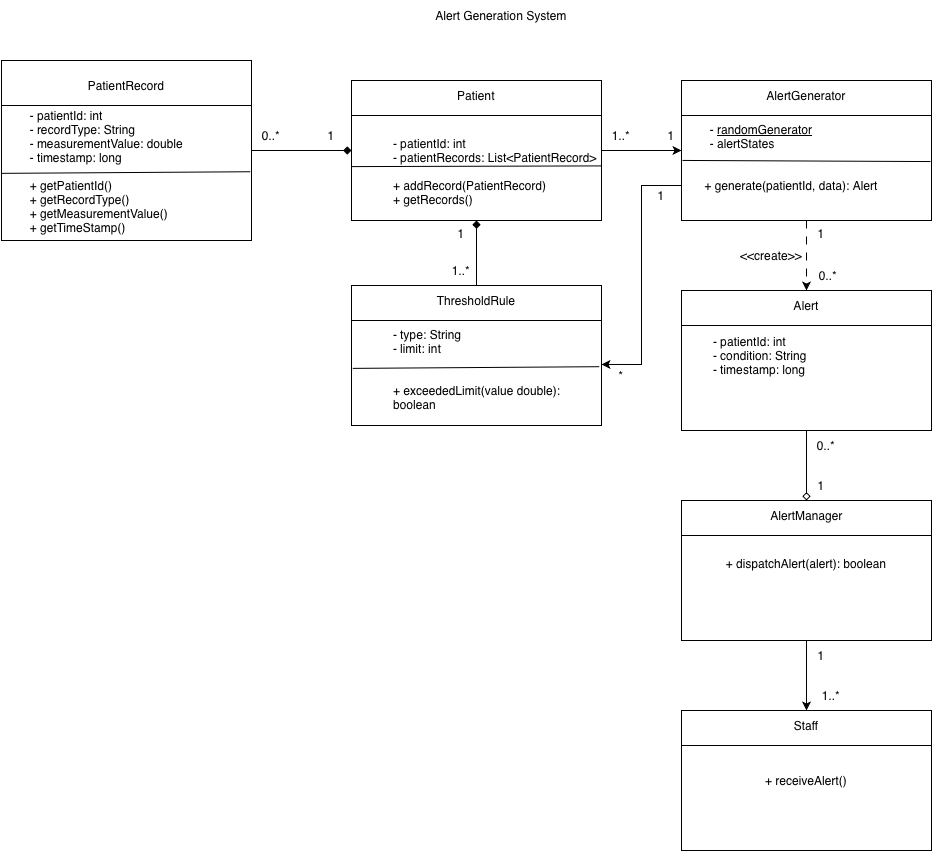

The diagram above was exported from draw.io. Its source (the exported page's mxGraphModel, read from the mxfile embedded in the PNG):
<mxGraphModel dx="2537" dy="731" grid="1" gridSize="10" guides="1" tooltips="1" connect="1" arrows="1" fold="1" page="1" pageScale="1" pageWidth="850" pageHeight="1100" background="none" math="0" shadow="0">
  <root>
    <mxCell id="0" />
    <mxCell id="1" parent="0" />
    <mxCell id="Gn55OGSqFxKsL5UlVywR-1" parent="1" style="text;html=1;whiteSpace=wrap;strokeColor=none;fillColor=none;align=center;verticalAlign=middle;rounded=0;" value="Alert Generation System" vertex="1">
      <mxGeometry height="30" width="160" x="-200" y="30" as="geometry" />
    </mxCell>
    <mxCell id="Gn55OGSqFxKsL5UlVywR-36" edge="1" parent="1" source="Gn55OGSqFxKsL5UlVywR-2" style="edgeStyle=orthogonalEdgeStyle;rounded=0;orthogonalLoop=1;jettySize=auto;html=1;entryX=0.5;entryY=0;entryDx=0;entryDy=0;dashed=1;dashPattern=8 8;" target="Gn55OGSqFxKsL5UlVywR-17">
      <mxGeometry relative="1" as="geometry" />
    </mxCell>
    <mxCell id="Gn55OGSqFxKsL5UlVywR-2" parent="1" style="rounded=0;whiteSpace=wrap;html=1;" value="" vertex="1">
      <mxGeometry height="140" width="250" x="60" y="110" as="geometry" />
    </mxCell>
    <mxCell id="Gn55OGSqFxKsL5UlVywR-3" parent="1" style="text;html=1;whiteSpace=wrap;strokeColor=none;fillColor=none;align=center;verticalAlign=middle;rounded=0;" value="AlertGenerator" vertex="1">
      <mxGeometry height="30" width="60" x="155" y="110" as="geometry" />
    </mxCell>
    <mxCell id="Gn55OGSqFxKsL5UlVywR-4" edge="1" parent="1" source="Gn55OGSqFxKsL5UlVywR-2" style="endArrow=none;html=1;rounded=0;exitX=1;exitY=0.25;exitDx=0;exitDy=0;entryX=0;entryY=0.25;entryDx=0;entryDy=0;" target="Gn55OGSqFxKsL5UlVywR-2" value="">
      <mxGeometry height="50" relative="1" width="50" as="geometry">
        <mxPoint x="400" y="300" as="sourcePoint" />
        <mxPoint x="450" y="250" as="targetPoint" />
      </mxGeometry>
    </mxCell>
    <mxCell id="Gn55OGSqFxKsL5UlVywR-80" edge="1" parent="1" source="Gn55OGSqFxKsL5UlVywR-5" style="edgeStyle=orthogonalEdgeStyle;rounded=0;orthogonalLoop=1;jettySize=auto;html=1;endArrow=diamond;endFill=0;">
      <mxGeometry relative="1" as="geometry">
        <mxPoint x="185" y="530" as="targetPoint" />
      </mxGeometry>
    </mxCell>
    <mxCell id="Gn55OGSqFxKsL5UlVywR-5" parent="1" style="rounded=0;whiteSpace=wrap;html=1;" value="" vertex="1">
      <mxGeometry height="140" width="250" x="60" y="320" as="geometry" />
    </mxCell>
    <mxCell id="Gn55OGSqFxKsL5UlVywR-7" edge="1" parent="1" source="Gn55OGSqFxKsL5UlVywR-5" style="endArrow=none;html=1;rounded=0;exitX=1;exitY=0.25;exitDx=0;exitDy=0;entryX=0;entryY=0.25;entryDx=0;entryDy=0;" target="Gn55OGSqFxKsL5UlVywR-5" value="">
      <mxGeometry height="50" relative="1" width="50" as="geometry">
        <mxPoint x="710" y="260" as="sourcePoint" />
        <mxPoint x="760" y="210" as="targetPoint" />
      </mxGeometry>
    </mxCell>
    <mxCell id="Gn55OGSqFxKsL5UlVywR-35" edge="1" parent="1" source="Gn55OGSqFxKsL5UlVywR-8" style="edgeStyle=orthogonalEdgeStyle;rounded=0;orthogonalLoop=1;jettySize=auto;html=1;entryX=0.5;entryY=0;entryDx=0;entryDy=0;" target="Gn55OGSqFxKsL5UlVywR-24">
      <mxGeometry relative="1" as="geometry" />
    </mxCell>
    <mxCell id="Gn55OGSqFxKsL5UlVywR-8" parent="1" style="rounded=0;whiteSpace=wrap;html=1;" value="+ dispatchAlert(alert): boolean&lt;div&gt;&lt;br&gt;&lt;/div&gt;" vertex="1">
      <mxGeometry height="140" width="250" x="60" y="530" as="geometry" />
    </mxCell>
    <mxCell id="Gn55OGSqFxKsL5UlVywR-9" parent="1" style="text;html=1;whiteSpace=wrap;strokeColor=none;fillColor=none;align=center;verticalAlign=middle;rounded=0;" value="AlertManager" vertex="1">
      <mxGeometry height="30" width="55" x="157.5" y="530" as="geometry" />
    </mxCell>
    <mxCell id="Gn55OGSqFxKsL5UlVywR-10" edge="1" parent="1" source="Gn55OGSqFxKsL5UlVywR-8" style="endArrow=none;html=1;rounded=0;exitX=1;exitY=0.25;exitDx=0;exitDy=0;entryX=0;entryY=0.25;entryDx=0;entryDy=0;" target="Gn55OGSqFxKsL5UlVywR-8" value="">
      <mxGeometry height="50" relative="1" width="50" as="geometry">
        <mxPoint x="1010" y="520" as="sourcePoint" />
        <mxPoint x="1060" y="470" as="targetPoint" />
      </mxGeometry>
    </mxCell>
    <mxCell id="Gn55OGSqFxKsL5UlVywR-11" parent="1" style="text;html=1;whiteSpace=wrap;strokeColor=none;fillColor=none;align=center;verticalAlign=middle;rounded=0;" value="&lt;div style=&quot;text-align: left;&quot;&gt;-&amp;nbsp;&lt;u&gt;randomGenerator&lt;/u&gt;&lt;/div&gt;&lt;div style=&quot;text-align: left;&quot;&gt;- alertStates&lt;/div&gt;&lt;div style=&quot;text-align: left;&quot;&gt;&lt;br&gt;&lt;/div&gt;&lt;div&gt;&lt;br&gt;&lt;/div&gt;" vertex="1">
      <mxGeometry height="60" width="140" x="70" y="150" as="geometry" />
    </mxCell>
    <mxCell id="Gn55OGSqFxKsL5UlVywR-13" edge="1" parent="1" source="Gn55OGSqFxKsL5UlVywR-2" style="endArrow=none;html=1;rounded=0;exitX=0.004;exitY=0.571;exitDx=0;exitDy=0;exitPerimeter=0;entryX=0.996;entryY=0.579;entryDx=0;entryDy=0;entryPerimeter=0;" target="Gn55OGSqFxKsL5UlVywR-2" value="">
      <mxGeometry height="50" relative="1" width="50" as="geometry">
        <mxPoint x="270" y="300" as="sourcePoint" />
        <mxPoint x="320" y="250" as="targetPoint" />
      </mxGeometry>
    </mxCell>
    <mxCell id="Gn55OGSqFxKsL5UlVywR-14" parent="1" style="text;html=1;whiteSpace=wrap;strokeColor=none;fillColor=none;align=center;verticalAlign=middle;rounded=0;" value="+ generate(patientId, data): Alert" vertex="1">
      <mxGeometry height="30" width="220" x="60" y="200" as="geometry" />
    </mxCell>
    <mxCell id="Gn55OGSqFxKsL5UlVywR-17" parent="1" style="text;html=1;whiteSpace=wrap;strokeColor=none;fillColor=none;align=center;verticalAlign=middle;rounded=0;" value="Alert" vertex="1">
      <mxGeometry height="30" width="60" x="155" y="320" as="geometry" />
    </mxCell>
    <mxCell id="Gn55OGSqFxKsL5UlVywR-18" parent="1" style="text;html=1;whiteSpace=wrap;strokeColor=none;fillColor=none;align=left;verticalAlign=middle;rounded=0;" value="- patientId: int&lt;div&gt;- condition: String&lt;/div&gt;&lt;div&gt;- timestamp: long&lt;/div&gt;" vertex="1">
      <mxGeometry height="30" width="180" x="90" y="370" as="geometry" />
    </mxCell>
    <mxCell id="Gn55OGSqFxKsL5UlVywR-20" edge="1" parent="1" source="Gn55OGSqFxKsL5UlVywR-5" style="edgeStyle=orthogonalEdgeStyle;rounded=0;orthogonalLoop=1;jettySize=auto;html=1;exitX=0.5;exitY=1;exitDx=0;exitDy=0;" target="Gn55OGSqFxKsL5UlVywR-5">
      <mxGeometry relative="1" as="geometry" />
    </mxCell>
    <mxCell id="Gn55OGSqFxKsL5UlVywR-23" parent="1" style="rounded=0;whiteSpace=wrap;html=1;" value="+ receiveAlert()" vertex="1">
      <mxGeometry height="140" width="250" x="60" y="740" as="geometry" />
    </mxCell>
    <mxCell id="Gn55OGSqFxKsL5UlVywR-24" parent="1" style="text;html=1;whiteSpace=wrap;strokeColor=none;fillColor=none;align=center;verticalAlign=middle;rounded=0;" value="Staff" vertex="1">
      <mxGeometry height="30" width="60" x="155" y="740" as="geometry" />
    </mxCell>
    <mxCell id="Gn55OGSqFxKsL5UlVywR-25" edge="1" parent="1" source="Gn55OGSqFxKsL5UlVywR-23" style="endArrow=none;html=1;rounded=0;exitX=1;exitY=0.25;exitDx=0;exitDy=0;entryX=0;entryY=0.25;entryDx=0;entryDy=0;" target="Gn55OGSqFxKsL5UlVywR-23" value="">
      <mxGeometry height="50" relative="1" width="50" as="geometry">
        <mxPoint x="1010" y="240" as="sourcePoint" />
        <mxPoint x="1060" y="190" as="targetPoint" />
      </mxGeometry>
    </mxCell>
    <mxCell id="Gn55OGSqFxKsL5UlVywR-32" edge="1" parent="1" source="Gn55OGSqFxKsL5UlVywR-27" style="edgeStyle=orthogonalEdgeStyle;rounded=0;orthogonalLoop=1;jettySize=auto;html=1;entryX=0;entryY=0.5;entryDx=0;entryDy=0;" target="Gn55OGSqFxKsL5UlVywR-2">
      <mxGeometry relative="1" as="geometry">
        <mxPoint x="50" y="180" as="targetPoint" />
      </mxGeometry>
    </mxCell>
    <mxCell id="Gn55OGSqFxKsL5UlVywR-27" parent="1" style="rounded=0;whiteSpace=wrap;html=1;align=left;" value="&lt;blockquote style=&quot;margin: 0px 0px 0px 40px; border: medium; padding: 0px;&quot;&gt;&lt;br&gt;&lt;/blockquote&gt;&lt;blockquote style=&quot;margin: 0px 0px 0px 40px; border: medium; padding: 0px;&quot;&gt;&lt;br&gt;&lt;/blockquote&gt;&lt;blockquote style=&quot;margin: 0px 0px 0px 40px; border: medium; padding: 0px;&quot;&gt;&lt;br&gt;&lt;/blockquote&gt;&lt;blockquote style=&quot;margin: 0px 0px 0px 40px; border: medium; padding: 0px;&quot;&gt;- patientId: int&lt;div&gt;- patientRecords: List&amp;lt;PatientRecord&amp;gt;&lt;/div&gt;&lt;div&gt;&lt;br&gt;&lt;/div&gt;&lt;div&gt;+ addRecord(PatientRecord)&lt;/div&gt;&lt;div&gt;+ getRecords()&lt;/div&gt;&lt;/blockquote&gt;" vertex="1">
      <mxGeometry height="140" width="250" x="-270" y="110" as="geometry" />
    </mxCell>
    <mxCell id="Gn55OGSqFxKsL5UlVywR-28" parent="1" style="text;html=1;whiteSpace=wrap;strokeColor=none;fillColor=none;align=center;verticalAlign=middle;rounded=0;" value="Patient" vertex="1">
      <mxGeometry height="30" width="60" x="-175" y="110" as="geometry" />
    </mxCell>
    <mxCell id="Gn55OGSqFxKsL5UlVywR-29" edge="1" parent="1" source="Gn55OGSqFxKsL5UlVywR-27" style="endArrow=none;html=1;rounded=0;exitX=1;exitY=0.25;exitDx=0;exitDy=0;entryX=0;entryY=0.25;entryDx=0;entryDy=0;" target="Gn55OGSqFxKsL5UlVywR-27" value="">
      <mxGeometry height="50" relative="1" width="50" as="geometry">
        <mxPoint x="340" y="300" as="sourcePoint" />
        <mxPoint x="390" y="250" as="targetPoint" />
      </mxGeometry>
    </mxCell>
    <mxCell id="Gn55OGSqFxKsL5UlVywR-82" edge="1" parent="1" source="Gn55OGSqFxKsL5UlVywR-37" style="edgeStyle=orthogonalEdgeStyle;rounded=0;orthogonalLoop=1;jettySize=auto;html=1;entryX=0;entryY=0.5;entryDx=0;entryDy=0;endArrow=diamond;endFill=1;" target="Gn55OGSqFxKsL5UlVywR-27">
      <mxGeometry relative="1" as="geometry" />
    </mxCell>
    <mxCell id="Gn55OGSqFxKsL5UlVywR-37" parent="1" style="rounded=0;whiteSpace=wrap;html=1;align=left;" value="&lt;div&gt;&lt;span style=&quot;white-space: pre;&quot;&gt;&#09;&lt;/span&gt;&lt;/div&gt;&lt;div&gt;&lt;span style=&quot;white-space: pre;&quot;&gt;&#09;&lt;/span&gt;&lt;/div&gt;&lt;div&gt;&lt;span style=&quot;white-space: pre;&quot;&gt;&#09;&lt;/span&gt;&lt;/div&gt;&lt;div&gt;&lt;span style=&quot;white-space: pre;&quot;&gt;&#09;&lt;/span&gt;- patientId: int&lt;/div&gt;&lt;div&gt;&lt;span style=&quot;white-space: pre;&quot;&gt;&#09;&lt;/span&gt;- recordType: String&lt;/div&gt;&lt;div&gt;&lt;span style=&quot;white-space: pre;&quot;&gt;&#09;&lt;/span&gt;- measurementValue: double&lt;/div&gt;&lt;div&gt;&amp;nbsp; &amp;nbsp;&lt;span style=&quot;white-space: pre;&quot;&gt;&#09;&lt;/span&gt;- timestamp: long&lt;/div&gt;&lt;div&gt;&lt;span style=&quot;white-space: pre;&quot;&gt;&#09;&lt;/span&gt;&lt;br&gt;&lt;/div&gt;&lt;div&gt;&lt;span style=&quot;white-space: pre;&quot;&gt;&lt;span style=&quot;white-space: pre;&quot;&gt;&#09;+ getPatientId()&lt;/span&gt;&lt;br&gt;&lt;/span&gt;&lt;/div&gt;&lt;div&gt;&lt;span style=&quot;white-space: pre;&quot;&gt;&lt;span style=&quot;white-space: pre;&quot;&gt;&lt;span style=&quot;white-space: pre;&quot;&gt;&#09;+ getRecordType()&lt;/span&gt;&lt;br&gt;&lt;/span&gt;&lt;/span&gt;&lt;/div&gt;&lt;div&gt;&lt;span style=&quot;white-space: pre;&quot;&gt;&lt;span style=&quot;white-space: pre;&quot;&gt;&lt;span style=&quot;white-space: pre;&quot;&gt;&lt;span style=&quot;white-space: pre;&quot;&gt;&#09;+ getMeasurementValue()&lt;/span&gt;&lt;br&gt;&lt;/span&gt;&lt;/span&gt;&lt;/span&gt;&lt;/div&gt;&lt;div&gt;&lt;span style=&quot;white-space: pre;&quot;&gt;&lt;span style=&quot;white-space: pre;&quot;&gt;&lt;span style=&quot;white-space: pre;&quot;&gt;&lt;span style=&quot;white-space: pre;&quot;&gt;&lt;span style=&quot;white-space: pre;&quot;&gt;&#09;+ getTimeStamp()&lt;/span&gt;&lt;br&gt;&lt;/span&gt;&lt;/span&gt;&lt;/span&gt;&lt;/span&gt;&lt;/div&gt;" vertex="1">
      <mxGeometry height="180" width="250" x="-620" y="90" as="geometry" />
    </mxCell>
    <mxCell id="Gn55OGSqFxKsL5UlVywR-38" parent="1" style="text;html=1;whiteSpace=wrap;strokeColor=none;fillColor=none;align=center;verticalAlign=middle;rounded=0;" value="PatientRecord" vertex="1">
      <mxGeometry height="30" width="60" x="-525" y="100" as="geometry" />
    </mxCell>
    <mxCell id="Gn55OGSqFxKsL5UlVywR-39" edge="1" parent="1" source="Gn55OGSqFxKsL5UlVywR-37" style="endArrow=none;html=1;rounded=0;exitX=1;exitY=0.25;exitDx=0;exitDy=0;entryX=0;entryY=0.25;entryDx=0;entryDy=0;" target="Gn55OGSqFxKsL5UlVywR-37" value="">
      <mxGeometry height="50" relative="1" width="50" as="geometry">
        <mxPoint x="20" y="300" as="sourcePoint" />
        <mxPoint x="70" y="250" as="targetPoint" />
      </mxGeometry>
    </mxCell>
    <mxCell id="Gn55OGSqFxKsL5UlVywR-41" parent="1" style="rounded=0;whiteSpace=wrap;html=1;align=left;" value="&lt;blockquote style=&quot;margin: 0px 0px 0px 40px; border: medium; padding: 0px;&quot;&gt;&lt;div&gt;&lt;br&gt;&lt;/div&gt;&lt;blockquote style=&quot;margin: 0px 0px 0px 40px; border: medium; padding: 0px;&quot;&gt;&lt;br&gt;&lt;/blockquote&gt;- type: String&lt;div&gt;- limit: int&lt;/div&gt;&lt;div&gt;&lt;br&gt;&lt;/div&gt;&lt;div&gt;&lt;br&gt;&lt;/div&gt;&lt;div&gt;+ exceededLimit(value double): boolean&lt;/div&gt;&lt;/blockquote&gt;" vertex="1">
      <mxGeometry height="140" width="250" x="-270" y="315" as="geometry" />
    </mxCell>
    <mxCell id="Gn55OGSqFxKsL5UlVywR-52" edge="1" parent="1" source="Gn55OGSqFxKsL5UlVywR-42" style="edgeStyle=orthogonalEdgeStyle;rounded=0;orthogonalLoop=1;jettySize=auto;html=1;endArrow=diamond;endFill=1;">
      <mxGeometry relative="1" as="geometry">
        <mxPoint x="-145" y="250" as="targetPoint" />
      </mxGeometry>
    </mxCell>
    <mxCell id="Gn55OGSqFxKsL5UlVywR-42" parent="1" style="text;html=1;whiteSpace=wrap;strokeColor=none;fillColor=none;align=center;verticalAlign=middle;rounded=0;" value="ThresholdRule" vertex="1">
      <mxGeometry height="30" width="60" x="-175" y="315" as="geometry" />
    </mxCell>
    <mxCell id="Gn55OGSqFxKsL5UlVywR-43" edge="1" parent="1" source="Gn55OGSqFxKsL5UlVywR-41" style="endArrow=none;html=1;rounded=0;exitX=1;exitY=0.25;exitDx=0;exitDy=0;entryX=0;entryY=0.25;entryDx=0;entryDy=0;" target="Gn55OGSqFxKsL5UlVywR-41" value="">
      <mxGeometry height="50" relative="1" width="50" as="geometry">
        <mxPoint x="340" y="505" as="sourcePoint" />
        <mxPoint x="390" y="455" as="targetPoint" />
      </mxGeometry>
    </mxCell>
    <mxCell id="Gn55OGSqFxKsL5UlVywR-47" edge="1" parent="1" source="Gn55OGSqFxKsL5UlVywR-37" style="endArrow=none;html=1;rounded=0;exitX=-0.002;exitY=0.627;exitDx=0;exitDy=0;exitPerimeter=0;entryX=0.995;entryY=0.618;entryDx=0;entryDy=0;entryPerimeter=0;" target="Gn55OGSqFxKsL5UlVywR-37" value="">
      <mxGeometry height="50" relative="1" width="50" as="geometry">
        <mxPoint x="-320" y="260" as="sourcePoint" />
        <mxPoint x="-270" y="210" as="targetPoint" />
      </mxGeometry>
    </mxCell>
    <mxCell id="Gn55OGSqFxKsL5UlVywR-54" edge="1" parent="1" source="Gn55OGSqFxKsL5UlVywR-27" style="endArrow=none;html=1;rounded=0;entryX=1.001;entryY=0.61;entryDx=0;entryDy=0;entryPerimeter=0;exitX=0.001;exitY=0.615;exitDx=0;exitDy=0;exitPerimeter=0;" target="Gn55OGSqFxKsL5UlVywR-27" value="">
      <mxGeometry height="50" relative="1" width="50" as="geometry">
        <mxPoint x="-190" y="360" as="sourcePoint" />
        <mxPoint x="-140" y="310" as="targetPoint" />
      </mxGeometry>
    </mxCell>
    <mxCell id="Gn55OGSqFxKsL5UlVywR-56" edge="1" parent="1" source="Gn55OGSqFxKsL5UlVywR-41" style="endArrow=none;html=1;rounded=0;exitX=0.005;exitY=0.592;exitDx=0;exitDy=0;exitPerimeter=0;entryX=0.991;entryY=0.58;entryDx=0;entryDy=0;entryPerimeter=0;" target="Gn55OGSqFxKsL5UlVywR-41" value="">
      <mxGeometry height="50" relative="1" width="50" as="geometry">
        <mxPoint x="-80" y="330" as="sourcePoint" />
        <mxPoint x="-30" y="280" as="targetPoint" />
      </mxGeometry>
    </mxCell>
    <mxCell id="Gn55OGSqFxKsL5UlVywR-58" edge="1" parent="1" source="Gn55OGSqFxKsL5UlVywR-14" style="edgeStyle=orthogonalEdgeStyle;rounded=0;orthogonalLoop=1;jettySize=auto;html=1;entryX=1;entryY=0.564;entryDx=0;entryDy=0;entryPerimeter=0;" target="Gn55OGSqFxKsL5UlVywR-41">
      <mxGeometry relative="1" as="geometry" />
    </mxCell>
    <mxCell id="Gn55OGSqFxKsL5UlVywR-59" parent="1" style="text;html=1;whiteSpace=wrap;strokeColor=none;fillColor=none;align=center;verticalAlign=middle;rounded=0;" value="1" vertex="1">
      <mxGeometry height="30" width="60" x="-320" y="150" as="geometry" />
    </mxCell>
    <mxCell id="Gn55OGSqFxKsL5UlVywR-60" parent="1" style="text;html=1;whiteSpace=wrap;strokeColor=none;fillColor=none;align=center;verticalAlign=middle;rounded=0;" value="0..*" vertex="1">
      <mxGeometry height="30" width="60" x="-380" y="150" as="geometry" />
    </mxCell>
    <mxCell id="Gn55OGSqFxKsL5UlVywR-61" parent="1" style="text;html=1;whiteSpace=wrap;strokeColor=none;fillColor=none;align=center;verticalAlign=middle;rounded=0;" value="1..*" vertex="1">
      <mxGeometry height="30" width="60" x="-30" y="150" as="geometry" />
    </mxCell>
    <mxCell id="Gn55OGSqFxKsL5UlVywR-62" parent="1" style="text;html=1;whiteSpace=wrap;strokeColor=none;fillColor=none;align=center;verticalAlign=middle;rounded=0;" value="1" vertex="1">
      <mxGeometry height="30" width="60" x="-190" y="248" as="geometry" />
    </mxCell>
    <mxCell id="Gn55OGSqFxKsL5UlVywR-63" parent="1" style="text;html=1;whiteSpace=wrap;strokeColor=none;fillColor=none;align=center;verticalAlign=middle;rounded=0;" value="1..*" vertex="1">
      <mxGeometry height="30" width="60" x="-190" y="285" as="geometry" />
    </mxCell>
    <mxCell id="Gn55OGSqFxKsL5UlVywR-64" parent="1" style="text;html=1;whiteSpace=wrap;strokeColor=none;fillColor=none;align=center;verticalAlign=middle;rounded=0;" value="1" vertex="1">
      <mxGeometry height="30" width="60" x="20" y="150" as="geometry" />
    </mxCell>
    <mxCell id="Gn55OGSqFxKsL5UlVywR-65" parent="1" style="text;html=1;whiteSpace=wrap;strokeColor=none;fillColor=none;align=center;verticalAlign=middle;rounded=0;" value="1" vertex="1">
      <mxGeometry height="30" width="60" x="170" y="248" as="geometry" />
    </mxCell>
    <mxCell id="Gn55OGSqFxKsL5UlVywR-66" parent="1" style="text;html=1;whiteSpace=wrap;strokeColor=none;fillColor=none;align=center;verticalAlign=middle;rounded=0;" value="0..*" vertex="1">
      <mxGeometry height="30" width="60" x="177" y="290" as="geometry" />
    </mxCell>
    <mxCell id="Gn55OGSqFxKsL5UlVywR-67" parent="1" style="text;html=1;whiteSpace=wrap;strokeColor=none;fillColor=none;align=center;verticalAlign=middle;rounded=0;" value="1" vertex="1">
      <mxGeometry height="30" width="60" x="10" y="210" as="geometry" />
    </mxCell>
    <mxCell id="Gn55OGSqFxKsL5UlVywR-68" parent="1" style="text;html=1;whiteSpace=wrap;strokeColor=none;fillColor=none;align=center;verticalAlign=middle;rounded=0;" value="*" vertex="1">
      <mxGeometry height="30" width="60" x="-30" y="390" as="geometry" />
    </mxCell>
    <mxCell id="Gn55OGSqFxKsL5UlVywR-69" parent="1" style="text;html=1;whiteSpace=wrap;strokeColor=none;fillColor=none;align=center;verticalAlign=middle;rounded=0;" value="0..*" vertex="1">
      <mxGeometry height="30" width="60" x="175" y="460" as="geometry" />
    </mxCell>
    <mxCell id="Gn55OGSqFxKsL5UlVywR-70" parent="1" style="text;html=1;whiteSpace=wrap;strokeColor=none;fillColor=none;align=center;verticalAlign=middle;rounded=0;" value="1" vertex="1">
      <mxGeometry height="30" width="60" x="170" y="500" as="geometry" />
    </mxCell>
    <mxCell id="Gn55OGSqFxKsL5UlVywR-72" parent="1" style="text;html=1;whiteSpace=wrap;strokeColor=none;fillColor=none;align=center;verticalAlign=middle;rounded=0;" value="1" vertex="1">
      <mxGeometry height="30" width="60" x="170" y="670" as="geometry" />
    </mxCell>
    <mxCell id="Gn55OGSqFxKsL5UlVywR-73" parent="1" style="text;html=1;whiteSpace=wrap;strokeColor=none;fillColor=none;align=center;verticalAlign=middle;rounded=0;" value="1..*" vertex="1">
      <mxGeometry height="30" width="60" x="180" y="710" as="geometry" />
    </mxCell>
    <mxCell id="Gn55OGSqFxKsL5UlVywR-74" parent="1" style="text;html=1;whiteSpace=wrap;strokeColor=none;fillColor=none;align=center;verticalAlign=middle;rounded=0;" value="&amp;lt;&amp;lt;create&amp;gt;&amp;gt;" vertex="1">
      <mxGeometry height="30" width="60" x="120" y="270" as="geometry" />
    </mxCell>
  </root>
</mxGraphModel>